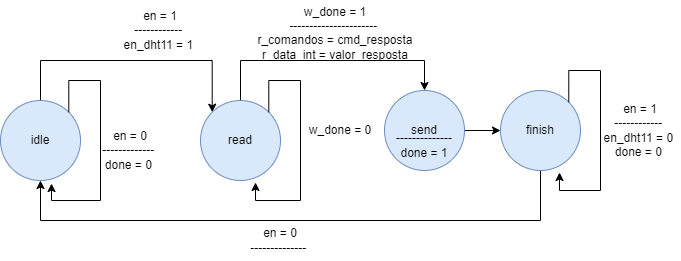

The diagram above was exported from draw.io. Its source (the exported page's mxGraphModel, read from the mxfile embedded in the PNG):
<mxGraphModel dx="1120" dy="542" grid="1" gridSize="10" guides="1" tooltips="1" connect="1" arrows="1" fold="1" page="1" pageScale="1" pageWidth="827" pageHeight="1169" math="0" shadow="0">
  <root>
    <mxCell id="0" />
    <mxCell id="1" parent="0" />
    <mxCell id="2" style="edgeStyle=orthogonalEdgeStyle;rounded=0;orthogonalLoop=1;jettySize=auto;html=1;exitX=0.5;exitY=0;exitDx=0;exitDy=0;entryX=0;entryY=0;entryDx=0;entryDy=0;" edge="1" source="3" target="5" parent="1">
      <mxGeometry relative="1" as="geometry">
        <mxPoint x="320" y="300" as="targetPoint" />
        <Array as="points">
          <mxPoint x="70" y="260" />
          <mxPoint x="242" y="260" />
        </Array>
      </mxGeometry>
    </mxCell>
    <mxCell id="3" value="idle" style="ellipse;whiteSpace=wrap;html=1;aspect=fixed;fillColor=#dae8fc;strokeColor=#6c8ebf;" vertex="1" parent="1">
      <mxGeometry x="30" y="300" width="80" height="80" as="geometry" />
    </mxCell>
    <mxCell id="4" style="edgeStyle=orthogonalEdgeStyle;rounded=0;orthogonalLoop=1;jettySize=auto;html=1;exitX=0.5;exitY=0;exitDx=0;exitDy=0;entryX=0.5;entryY=0;entryDx=0;entryDy=0;" edge="1" source="5" target="7" parent="1">
      <mxGeometry relative="1" as="geometry">
        <Array as="points">
          <mxPoint x="270" y="260" />
          <mxPoint x="454" y="260" />
        </Array>
      </mxGeometry>
    </mxCell>
    <mxCell id="5" value="read" style="ellipse;whiteSpace=wrap;html=1;aspect=fixed;fillColor=#dae8fc;strokeColor=#6c8ebf;" vertex="1" parent="1">
      <mxGeometry x="230" y="300" width="80" height="80" as="geometry" />
    </mxCell>
    <mxCell id="6" style="edgeStyle=orthogonalEdgeStyle;rounded=0;orthogonalLoop=1;jettySize=auto;html=1;exitX=1;exitY=0.5;exitDx=0;exitDy=0;entryX=0;entryY=0.5;entryDx=0;entryDy=0;" edge="1" source="7" target="9" parent="1">
      <mxGeometry relative="1" as="geometry" />
    </mxCell>
    <mxCell id="7" value="send" style="ellipse;whiteSpace=wrap;html=1;aspect=fixed;fillColor=#dae8fc;strokeColor=#6c8ebf;" vertex="1" parent="1">
      <mxGeometry x="414" y="290" width="80" height="80" as="geometry" />
    </mxCell>
    <mxCell id="8" style="edgeStyle=orthogonalEdgeStyle;rounded=0;orthogonalLoop=1;jettySize=auto;html=1;exitX=0.5;exitY=1;exitDx=0;exitDy=0;entryX=0.5;entryY=1;entryDx=0;entryDy=0;" edge="1" source="9" target="3" parent="1">
      <mxGeometry relative="1" as="geometry">
        <Array as="points">
          <mxPoint x="570" y="420" />
          <mxPoint x="70" y="420" />
        </Array>
      </mxGeometry>
    </mxCell>
    <mxCell id="9" value="finish" style="ellipse;whiteSpace=wrap;html=1;aspect=fixed;fillColor=#dae8fc;strokeColor=#6c8ebf;" vertex="1" parent="1">
      <mxGeometry x="530" y="290" width="80" height="80" as="geometry" />
    </mxCell>
    <mxCell id="10" style="edgeStyle=orthogonalEdgeStyle;rounded=0;orthogonalLoop=1;jettySize=auto;html=1;exitX=1;exitY=0;exitDx=0;exitDy=0;entryX=0.638;entryY=1.038;entryDx=0;entryDy=0;entryPerimeter=0;" edge="1" source="3" target="3" parent="1">
      <mxGeometry relative="1" as="geometry" />
    </mxCell>
    <mxCell id="11" value="en = 0&lt;br&gt;-------------&amp;nbsp;&lt;br&gt;done = 0&amp;nbsp;" style="text;html=1;strokeColor=none;fillColor=none;align=center;verticalAlign=middle;whiteSpace=wrap;rounded=0;" vertex="1" parent="1">
      <mxGeometry x="130" y="330" width="60" height="40" as="geometry" />
    </mxCell>
    <mxCell id="12" value="en = 1&lt;br&gt;------------&amp;nbsp;&lt;br&gt;en_dht11 = 1&amp;nbsp;" style="text;html=1;strokeColor=none;fillColor=none;align=center;verticalAlign=middle;whiteSpace=wrap;rounded=0;" vertex="1" parent="1">
      <mxGeometry x="150" y="210" width="80" height="40" as="geometry" />
    </mxCell>
    <mxCell id="13" style="edgeStyle=orthogonalEdgeStyle;rounded=0;orthogonalLoop=1;jettySize=auto;html=1;exitX=1;exitY=0;exitDx=0;exitDy=0;entryX=0.688;entryY=1.025;entryDx=0;entryDy=0;entryPerimeter=0;" edge="1" source="5" target="5" parent="1">
      <mxGeometry relative="1" as="geometry" />
    </mxCell>
    <mxCell id="14" value="w_done = 0&lt;br&gt;" style="text;html=1;strokeColor=none;fillColor=none;align=center;verticalAlign=middle;whiteSpace=wrap;rounded=0;" vertex="1" parent="1">
      <mxGeometry x="330" y="310" width="80" height="40" as="geometry" />
    </mxCell>
    <mxCell id="15" value="w_done = 1&lt;br&gt;----------------------&amp;nbsp;&lt;br&gt;r_comandos = cmd_resposta&lt;br&gt;r_data_int = valor_resposta&lt;br&gt;&amp;nbsp;" style="text;html=1;strokeColor=none;fillColor=none;align=center;verticalAlign=middle;whiteSpace=wrap;rounded=0;" vertex="1" parent="1">
      <mxGeometry x="280" y="200" width="170" height="80" as="geometry" />
    </mxCell>
    <mxCell id="16" value="--------------&lt;br&gt;done = 1" style="text;html=1;strokeColor=none;fillColor=none;align=center;verticalAlign=middle;whiteSpace=wrap;rounded=0;" vertex="1" parent="1">
      <mxGeometry x="424" y="330" width="60" height="30" as="geometry" />
    </mxCell>
    <mxCell id="17" style="edgeStyle=orthogonalEdgeStyle;rounded=0;orthogonalLoop=1;jettySize=auto;html=1;exitX=1;exitY=0;exitDx=0;exitDy=0;entryX=0.738;entryY=1.025;entryDx=0;entryDy=0;entryPerimeter=0;" edge="1" source="9" target="9" parent="1">
      <mxGeometry relative="1" as="geometry" />
    </mxCell>
    <mxCell id="18" value="en = 1&lt;br&gt;------------&amp;nbsp;&lt;br&gt;en_dht11 = 0&amp;nbsp;&lt;br&gt;done = 0&amp;nbsp;" style="text;html=1;strokeColor=none;fillColor=none;align=center;verticalAlign=middle;whiteSpace=wrap;rounded=0;" vertex="1" parent="1">
      <mxGeometry x="630" y="310" width="80" height="40" as="geometry" />
    </mxCell>
    <mxCell id="19" value="en = 0&lt;br&gt;--------------&amp;nbsp;" style="text;html=1;strokeColor=none;fillColor=none;align=center;verticalAlign=middle;whiteSpace=wrap;rounded=0;" vertex="1" parent="1">
      <mxGeometry x="270" y="420" width="80" height="40" as="geometry" />
    </mxCell>
  </root>
</mxGraphModel>